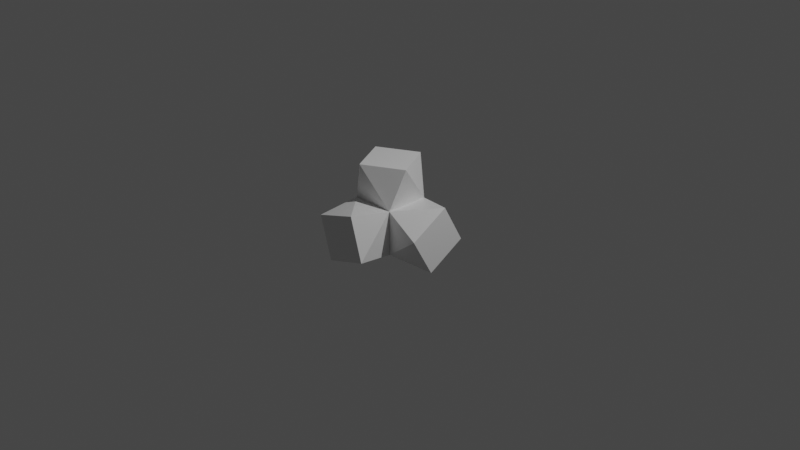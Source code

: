 # Source: subdiv_object.blend  (saved by Blender 2.82.7; exported with 4.5.12 LTS)
import bpy
from mathutils import Matrix  # noqa: F401  (used for matrix-valued properties, if any)

bpy.ops.wm.read_factory_settings(use_empty=True)
scene = bpy.context.scene
scene.name = 'Scene'

# ---- collections
col_collection = bpy.data.collections.new('Collection'); scene.collection.children.link(col_collection)

# ---- materials (node trees are filled in below, after node groups)
mat_material = bpy.data.materials.new('Material')
mat_material.alpha_threshold = 0.0
mat_material.use_transparent_shadow = False
mat_material.line_color = (0.0, 0.0, 0.0, 1.0)

# ---- material node trees
mat_material.use_nodes = True; mat_material.node_tree.nodes.clear()
_N = mat_material.node_tree.nodes; _L = mat_material.node_tree.links
n0 = _N.new('ShaderNodeOutputMaterial'); n0.name = 'Material Output'; n0.location = (300, 300)
n1 = _N.new('ShaderNodeBsdfPrincipled'); n1.name = 'Principled BSDF'; n1.location = (10, 300)
n1.distribution = 'GGX'
n1.subsurface_method = 'BURLEY'
n1.inputs[2].default_value = 0.4
n1.inputs[3].default_value = 1.45
n1.inputs[27].default_value = (0.0, 0.0, 0.0, 1.0)
n1.inputs[28].default_value = 1.0
_L.new(n1.outputs[0], n0.inputs[0])
n0.is_active_output = True

# ---- world
world_world = bpy.data.worlds.new('World'); scene.world = world_world
world_world.use_nodes = True; world_world.node_tree.nodes.clear()
_N = world_world.node_tree.nodes; _L = world_world.node_tree.links
n0 = _N.new('ShaderNodeOutputWorld'); n0.name = 'World Output'; n0.location = (300, 300)
n1 = _N.new('ShaderNodeBackground'); n1.name = 'Background'; n1.location = (10, 300)
n1.inputs[0].default_value = (0.05088, 0.05088, 0.05088, 1.0)
_L.new(n1.outputs[0], n0.inputs[0])
n0.is_active_output = True
world_world.color = (0.05088, 0.05088, 0.05088)
world_world.use_sun_shadow = False
world_world.sun_shadow_jitter_overblur = 0.0

# ---- cameras
cam_camera = bpy.data.cameras.new('Camera')
cam_camera.clip_end = 100.0
cam_camera.ortho_scale = 7.314

# ---- lights
light_light = bpy.data.lights.new('Light', 'POINT')
light_light.transmission_factor = 0.0
light_light.energy = 1000.0
light_light.shadow_soft_size = 0.1
light_light.shadow_maximum_resolution = 0.006
light_light.use_absolute_resolution = True

# ---- meshes
me_cube = bpy.data.meshes.new('Cube')
me_cube.from_pydata([(1.0, 1.0, 1.0), (1.0, 1.0, -1.0), (1.0, -1.0, 1.0), (1.0, -1.0, -1.0), (-1.0, 1.0, 1.0), (-1.0, 1.0, -1.0), (-1.0, -1.0, 1.0), (-1.0, -1.0, -1.0), (-0.6639, -2.784, -1.249), (-1.249, -2.784, 0.6639), (0.6639, -2.784, 1.249), (1.249, -2.784, -0.6639), (2.846, 0.3723, 1.364), (2.846, 1.364, -0.3723), (2.846, -1.364, 0.3723), (2.846, -0.3723, -1.364), (1.357, -0.3971, 2.784), (-0.3971, -1.357, 2.784), (0.3971, 1.357, 2.784), (-1.357, 0.3971, 2.784)], [], [(6, 19, 4), (2, 11, 3), (6, 5, 7), (1, 7, 5), (3, 14, 2), (4, 1, 5), (10, 8, 11), (7, 9, 6), (3, 8, 7), (6, 10, 2), (12, 15, 13), (0, 13, 1), (1, 15, 3), (2, 12, 0), (19, 16, 18), (0, 16, 2), (4, 18, 0), (2, 17, 6), (6, 17, 19), (2, 10, 11), (6, 4, 5), (1, 3, 7), (3, 15, 14), (4, 0, 1), (10, 9, 8), (7, 8, 9), (3, 11, 8), (6, 9, 10), (12, 14, 15), (0, 12, 13), (1, 13, 15), (2, 14, 12), (19, 17, 16), (0, 18, 16), (4, 19, 18), (2, 16, 17)])
_uv = me_cube.uv_layers.new(name='UVMap')
_uv.uv.foreach_set('vector', [0.625, 0.0, 0.625, 0.25, 0.625, 0.25, 0.625, 0.75, 0.375, 0.75, 0.375, 0.75, 0.625, 0.0, 0.375, 0.25, 0.375, 0.0, 0.375, 0.5, 0.125, 0.75, 0.125, 0.5, 0.375, 0.75, 0.625, 0.75, 0.625, 0.75, 0.625, 0.25, 0.375, 0.5, 0.375, 0.25, 0.625, 0.75, 0.375, 1.0, 0.375, 0.75, 0.375, 0.0, 0.625, 0.0, 0.625, 0.0, 0.375, 0.75, 0.125, 0.75, 0.125, 0.75, 0.875, 0.75, 0.625, 0.75, 0.625, 0.75, 0.625, 0.5, 0.375, 0.75, 0.375, 0.5, 0.625, 0.5, 0.375, 0.5, 0.375, 0.5, 0.375, 0.5, 0.375, 0.75, 0.375, 0.75, 0.625, 0.75, 0.625, 0.5, 0.625, 0.5, 0.875, 0.5, 0.625, 0.75, 0.625, 0.5, 0.625, 0.5, 0.625, 0.75, 0.625, 0.75, 0.625, 0.25, 0.625, 0.5, 0.625, 0.5, 0.625, 0.75, 0.875, 0.75, 0.875, 0.75, 0.625, 0.0, 0.625, 0.0, 0.625, 0.25, 0.625, 0.75, 0.625, 0.75, 0.375, 0.75, 0.625, 0.0, 0.625, 0.25, 0.375, 0.25, 0.375, 0.5, 0.375, 0.75, 0.125, 0.75, 0.375, 0.75, 0.375, 0.75, 0.625, 0.75, 0.625, 0.25, 0.625, 0.5, 0.375, 0.5, 0.625, 0.75, 0.625, 1.0, 0.375, 1.0, 0.375, 0.0, 0.375, 0.0, 0.625, 0.0, 0.375, 0.75, 0.375, 0.75, 0.125, 0.75, 0.875, 0.75, 0.875, 0.75, 0.625, 0.75, 0.625, 0.5, 0.625, 0.75, 0.375, 0.75, 0.625, 0.5, 0.625, 0.5, 0.375, 0.5, 0.375, 0.5, 0.375, 0.5, 0.375, 0.75, 0.625, 0.75, 0.625, 0.75, 0.625, 0.5, 0.875, 0.5, 0.875, 0.75, 0.625, 0.75, 0.625, 0.5, 0.625, 0.5, 0.625, 0.75, 0.625, 0.25, 0.625, 0.25, 0.625, 0.5, 0.625, 0.75, 0.625, 0.75, 0.875, 0.75])
me_cube.materials.append(mat_material)
me_cube.use_remesh_preserve_volume = False
me_cube.use_remesh_preserve_attributes = False
me_cube.use_mirror_vertex_groups = False
me_cube.update()

# ---- objects
ob_cube = bpy.data.objects.new('Cube', me_cube)
ob_light = bpy.data.objects.new('Light', light_light)
ob_camera = bpy.data.objects.new('Camera', cam_camera)

# ---- transforms, parenting, visibility, modifiers, constraints
ob_cube.location = (-0.1827, 0.05074, -0.07927)
ob_cube.scale = (0.2422, 0.2422, 0.2422)
ob_cube.lock_rotations_4d = False
ob_cube.empty_display_type = 'ARROWS'
ob_cube.lineart.crease_threshold = 0.0
ob_light.location = (4.076, 1.005, 5.904)
ob_light.rotation_euler = (0.6503, 0.05522, 1.866)
ob_light.lock_rotations_4d = False
ob_light.empty_display_type = 'ARROWS'
ob_light.color = (0.0, 0.0, 0.0, 0.0)
ob_light.lineart.crease_threshold = 0.0
ob_camera.location = (7.359, -6.926, 4.958)
ob_camera.rotation_euler = (1.109, 0.0, 0.8149)
ob_camera.lock_rotations_4d = False
ob_camera.empty_display_type = 'ARROWS'
ob_camera.color = (0.0, 0.0, 0.0, 0.0)
ob_camera.display_type = 'WIRE'
ob_camera.lineart.crease_threshold = 0.0

# ---- collection membership
col_collection.objects.link(ob_cube)
col_collection.objects.link(ob_light)
col_collection.objects.link(ob_camera)

# ---- scene / render settings (as saved in the file)
scene.camera = ob_camera
scene.frame_start = 1; scene.frame_end = 250; scene.frame_set(1)
scene.render.engine = 'BLENDER_EEVEE_NEXT'
scene.cycles.use_denoising = False
scene.cycles.samples = 128
scene.cycles.sampling_pattern = 'TABULATED_SOBOL'
scene.cycles.use_adaptive_sampling = False
scene.cycles.use_light_tree = False
scene.view_settings.view_transform = 'Filmic'
bpy.context.view_layer.update()
